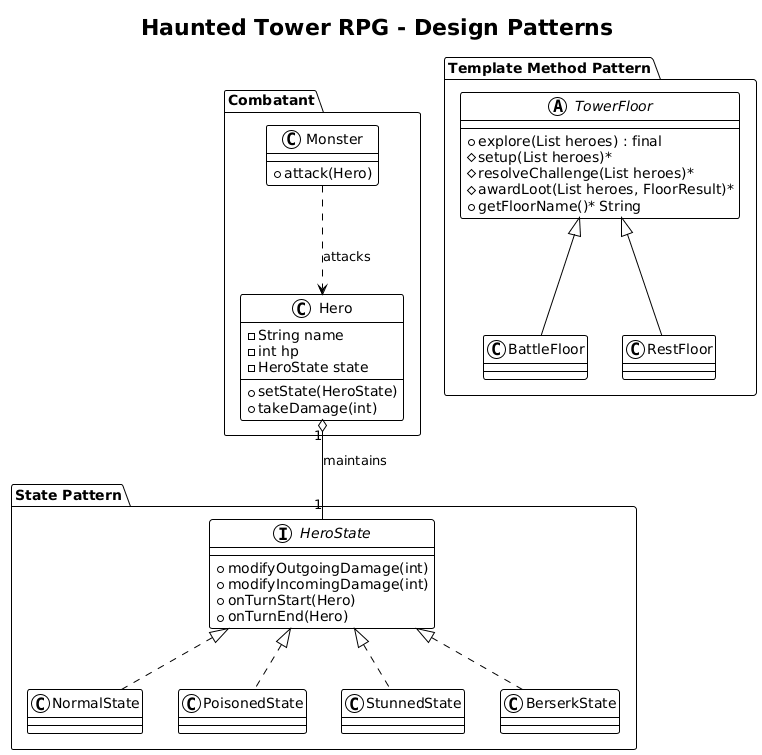

The diagram above was rendered by PlantUML. Its source (embedded in the PNG):
@startuml
!theme plain
title Haunted Tower RPG - Design Patterns

package "State Pattern" {
    interface HeroState {
        +modifyOutgoingDamage(int)
        +modifyIncomingDamage(int)
        +onTurnStart(Hero)
        +onTurnEnd(Hero)
    }

    class NormalState
    class PoisonedState
    class StunnedState
    class BerserkState

    HeroState <|.. NormalState
    HeroState <|.. PoisonedState
    HeroState <|.. StunnedState
    HeroState <|.. BerserkState
}

package "Combatant" {
    class Hero {
        -String name
        -int hp
        -HeroState state
        +setState(HeroState)
        +takeDamage(int)
    }
    class Monster {
        +attack(Hero)
    }
}

package "Template Method Pattern" {
    abstract class TowerFloor {
        +explore(List heroes) : final
        #setup(List heroes)*
        #resolveChallenge(List heroes)*
        #awardLoot(List heroes, FloorResult)*
        +getFloorName()* String
    }

    class BattleFloor
    class RestFloor
}

Hero "1" o-- "1" HeroState : maintains
TowerFloor <|-- BattleFloor
TowerFloor <|-- RestFloor
Monster ..> Hero : attacks
@enduml